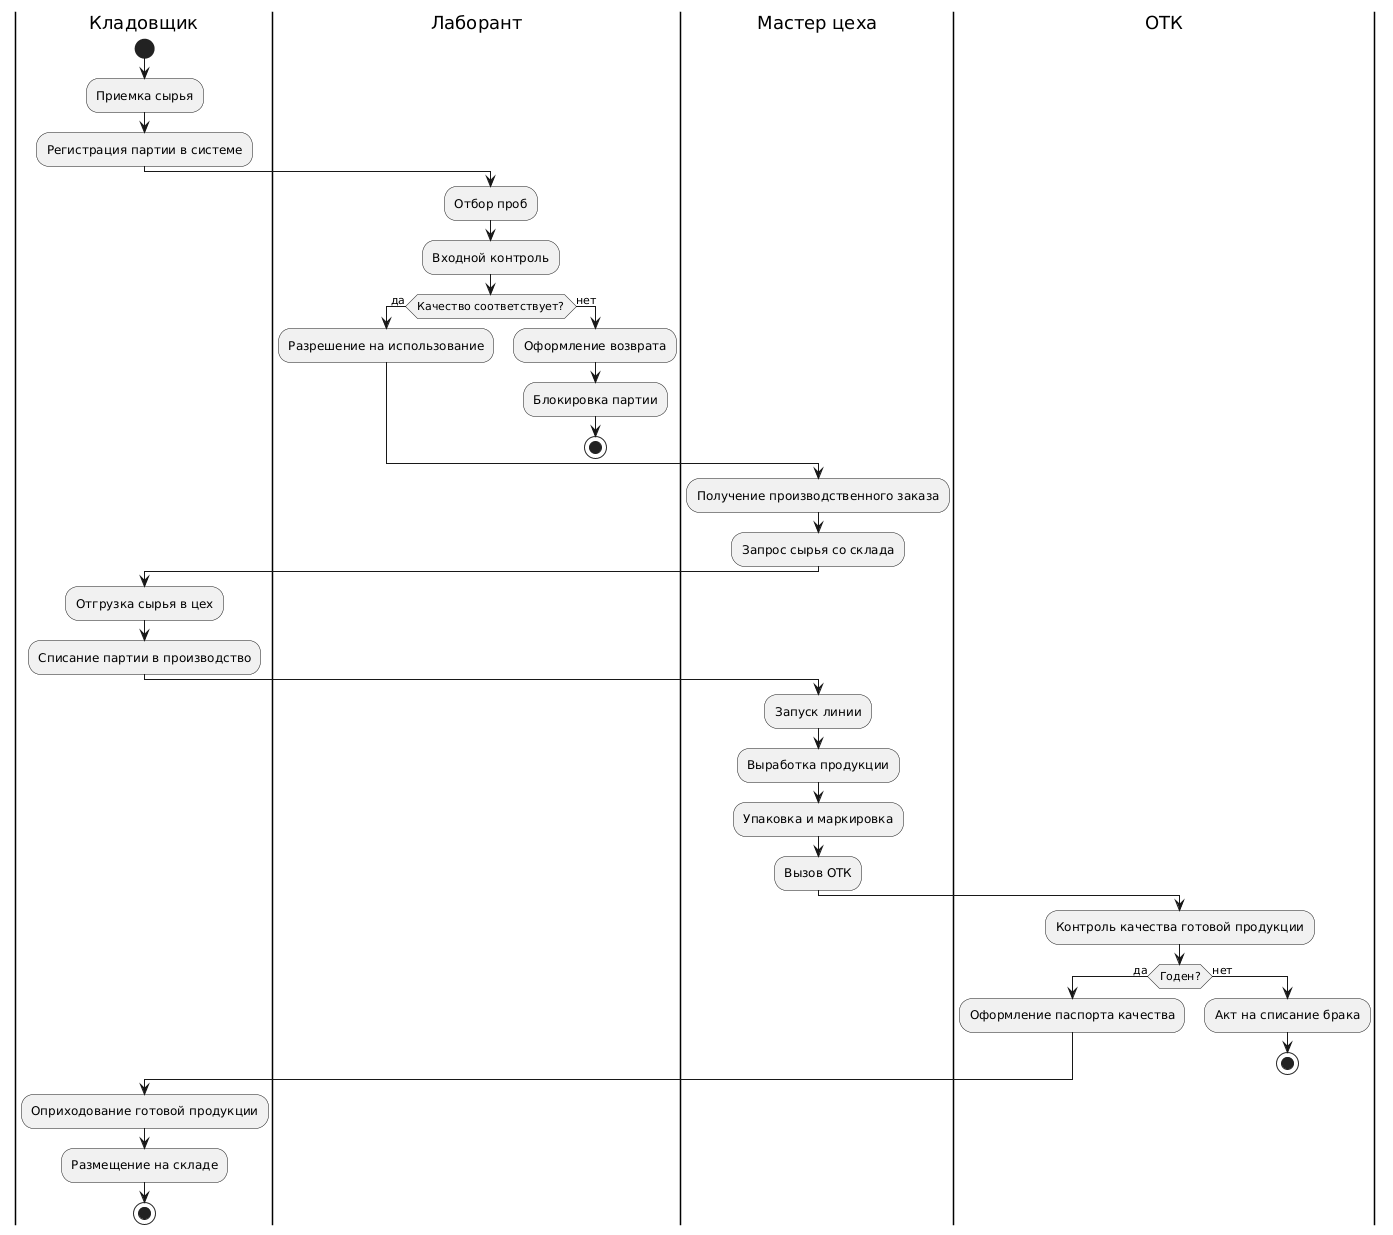

The diagram above was rendered by PlantUML. Its source (embedded in the PNG):
@startuml
|Кладовщик|
start
:Приемка сырья;
:Регистрация партии в системе;
|Лаборант|
:Отбор проб;
:Входной контроль;
if (Качество соответствует?) then (да)
  :Разрешение на использование;
else (нет)
  :Оформление возврата;
  :Блокировка партии;
  stop
endif
|Мастер цеха|
:Получение производственного заказа;
:Запрос сырья со склада;
|Кладовщик|
:Отгрузка сырья в цех;
:Списание партии в производство;
|Мастер цеха|
:Запуск линии;
:Выработка продукции;
:Упаковка и маркировка;
:Вызов ОТК;
|ОТК|
:Контроль качества готовой продукции;
if (Годен?) then (да)
  :Оформление паспорта качества;
else (нет)
  :Акт на списание брака;
  stop
endif
|Кладовщик|
:Оприходование готовой продукции;
:Размещение на складе;
stop
@enduml